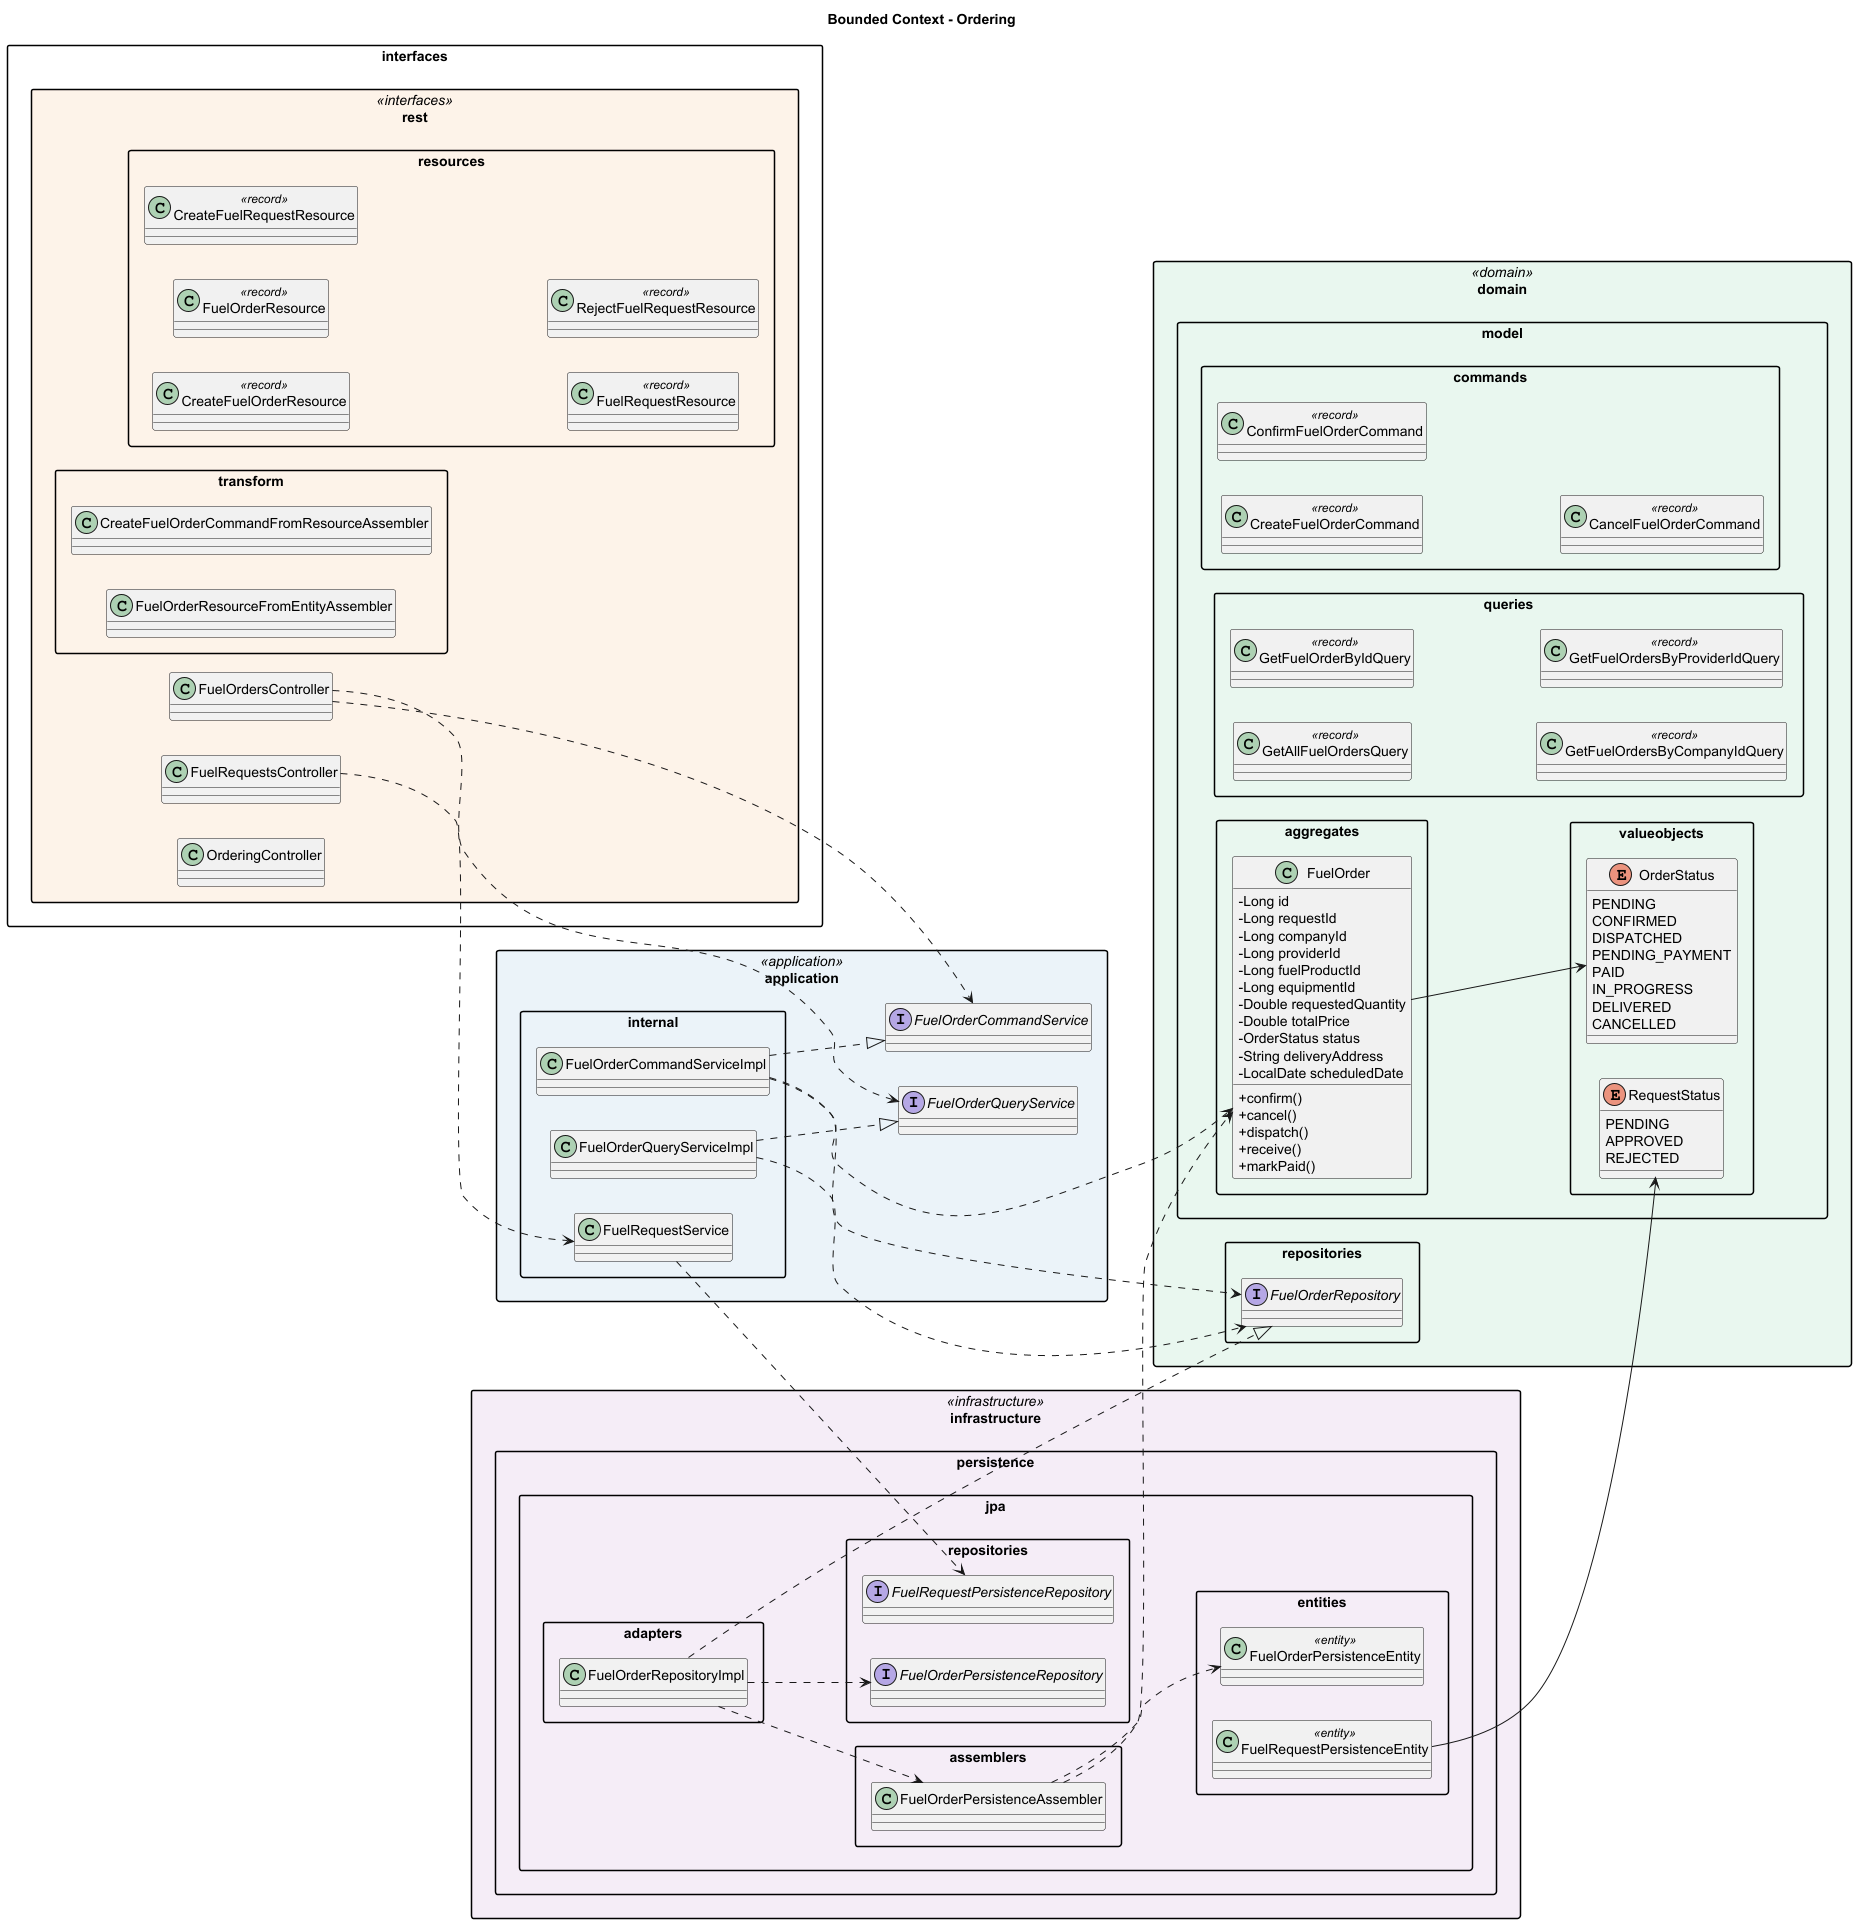

The diagram above was rendered by PlantUML. Its source (embedded in the PNG):
@startuml ordering
'==============================================================
' Bounded Context: Ordering
' Capas: interfaces / application / domain / infrastructure
'==============================================================
title Bounded Context - Ordering

skinparam packageStyle rectangle
skinparam shadowing false
skinparam classAttributeIconSize 0
left to right direction

skinparam package {
  BackgroundColor<<interfaces>>     #FDF2E9
  BackgroundColor<<application>>    #EAF2F8
  BackgroundColor<<domain>>         #E9F7EF
  BackgroundColor<<infrastructure>> #F4ECF7
}

' =========================== INTERFACES ===========================
package "interfaces.rest" <<interfaces>> {
  class FuelOrdersController
  class FuelRequestsController
  class OrderingController

  package "resources" {
    class CreateFuelOrderResource <<record>>
    class FuelOrderResource <<record>>
    class CreateFuelRequestResource <<record>>
    class FuelRequestResource <<record>>
    class RejectFuelRequestResource <<record>>
  }
  package "transform" {
    class CreateFuelOrderCommandFromResourceAssembler
    class FuelOrderResourceFromEntityAssembler
  }
}

' =========================== APPLICATION ===========================
package "application" <<application>> {
  interface FuelOrderCommandService
  interface FuelOrderQueryService
  package "internal" {
    class FuelOrderCommandServiceImpl
    class FuelOrderQueryServiceImpl
    class FuelRequestService
  }
}

' =========================== DOMAIN ===========================
package "domain" <<domain>> {
  package "model.aggregates" {
    class FuelOrder {
      - Long id
      - Long requestId
      - Long companyId
      - Long providerId
      - Long fuelProductId
      - Long equipmentId
      - Double requestedQuantity
      - Double totalPrice
      - OrderStatus status
      - String deliveryAddress
      - LocalDate scheduledDate
      + confirm()
      + cancel()
      + dispatch()
      + receive()
      + markPaid()
    }
  }
  package "model.valueobjects" {
    enum OrderStatus {
      PENDING
      CONFIRMED
      DISPATCHED
      PENDING_PAYMENT
      PAID
      IN_PROGRESS
      DELIVERED
      CANCELLED
    }
    enum RequestStatus {
      PENDING
      APPROVED
      REJECTED
    }
  }
  package "model.commands" {
    class CreateFuelOrderCommand <<record>>
    class ConfirmFuelOrderCommand <<record>>
    class CancelFuelOrderCommand <<record>>
  }
  package "model.queries" {
    class GetAllFuelOrdersQuery <<record>>
    class GetFuelOrderByIdQuery <<record>>
    class GetFuelOrdersByCompanyIdQuery <<record>>
    class GetFuelOrdersByProviderIdQuery <<record>>
  }
  package "repositories" {
    interface FuelOrderRepository
  }
}

' =========================== INFRASTRUCTURE ===========================
package "infrastructure" <<infrastructure>> {
  package "persistence.jpa.adapters" {
    class FuelOrderRepositoryImpl
  }
  package "persistence.jpa.entities" {
    class FuelOrderPersistenceEntity <<entity>>
    class FuelRequestPersistenceEntity <<entity>>
  }
  package "persistence.jpa.repositories" {
    interface FuelOrderPersistenceRepository
    interface FuelRequestPersistenceRepository
  }
  package "persistence.jpa.assemblers" {
    class FuelOrderPersistenceAssembler
  }
}

' =========================== RELACIONES ===========================
FuelOrdersController ..> FuelOrderCommandService
FuelOrdersController ..> FuelOrderQueryService
FuelRequestsController ..> FuelRequestService

FuelOrderCommandServiceImpl ..|> FuelOrderCommandService
FuelOrderQueryServiceImpl ..|> FuelOrderQueryService

FuelOrderCommandServiceImpl ..> FuelOrderRepository
FuelOrderCommandServiceImpl ..> FuelOrder
FuelOrderQueryServiceImpl ..> FuelOrderRepository
FuelRequestService ..> FuelRequestPersistenceRepository

FuelOrder --> OrderStatus
FuelRequestPersistenceEntity --> RequestStatus

FuelOrderRepositoryImpl ..|> FuelOrderRepository
FuelOrderRepositoryImpl ..> FuelOrderPersistenceRepository
FuelOrderRepositoryImpl ..> FuelOrderPersistenceAssembler
FuelOrderPersistenceAssembler ..> FuelOrderPersistenceEntity
FuelOrderPersistenceAssembler ..> FuelOrder
@enduml